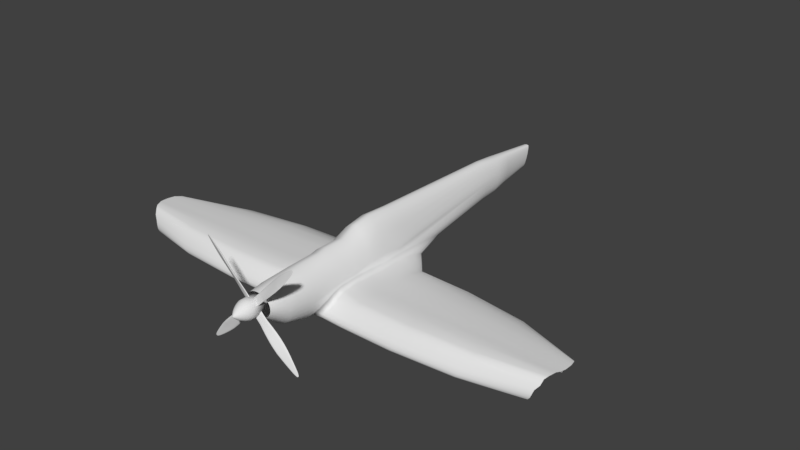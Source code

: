 # Source: PlaneBody.blend  (saved by Blender 2.77.0; exported with 4.5.12 LTS)
import bpy
from mathutils import Matrix  # noqa: F401  (used for matrix-valued properties, if any)

bpy.ops.wm.read_factory_settings(use_empty=True)
scene = bpy.context.scene
scene.name = 'Scene'

# ---- collections
col_collection_1 = bpy.data.collections.new('Collection 1'); scene.collection.children.link(col_collection_1)
col_collection_2 = bpy.data.collections.new('Collection 2'); scene.collection.children.link(col_collection_2)

# ---- world
world_world = bpy.data.worlds.new('World'); scene.world = world_world
world_world.color = (0.05088, 0.05088, 0.05088)
world_world.use_sun_shadow = False
world_world.sun_shadow_jitter_overblur = 0.0
world_world.cycles.sampling_method = 'MANUAL'

# ---- meshes
me_cylinder = bpy.data.meshes.new('Cylinder')
me_cylinder.from_pydata([(0.0, 1.184, -0.4125), (0.0, -0.8481, -0.5226), (0.1131, 1.183, -0.4189), (0.1575, -0.8481, -0.5293), (0.1298, 1.182, -0.4379), (0.2847, -0.8481, -0.5489), (0.1452, 1.18, -0.4688), (0.402, -0.8481, -0.5809), (0.1587, 1.178, -0.5103), (0.5048, -0.8481, -0.6239), (0.1698, 1.175, -0.5608), (0.5891, -0.8481, -0.6763), (0.178, 1.171, -0.6185), (0.6518, -0.8481, -0.7361), (0.1831, 1.168, -0.6811), (0.6904, -0.8481, -0.8009), (0.1848, 1.164, -0.7462), (0.7034, -0.8481, -0.8684), (0.1831, 1.16, -0.8113), (0.6904, -0.8481, -0.9358), (0.178, 1.156, -0.8739), (0.6518, -0.8481, -1.001), (0.1698, 1.153, -0.9316), (0.5891, -0.8481, -1.06), (0.1587, 1.15, -0.9822), (0.5048, -0.8481, -1.113), (0.1452, 1.147, -1.024), (0.402, -0.8481, -1.156), (0.1298, 1.146, -1.055), (0.2847, -0.8481, -1.188), (0.1131, 1.145, -1.074), (0.1575, -0.8481, -1.207), (0.0, 1.144, -1.08), (0.0, -0.8481, -1.214), (0.0, 0.7341, -0.1312), (0.1428, 0.7341, -0.1437), (0.2352, 0.7341, -0.1809), (0.3204, 0.7341, -0.2412), (0.3951, 0.7341, -0.3224), (0.4563, 0.7341, -0.4213), (0.5019, 0.7341, -0.5342), (0.5299, 0.7341, -0.6567), (0.5394, 0.7341, -0.7841), (0.5299, 0.7341, -0.9114), (0.5019, 0.7341, -1.034), (0.4563, 0.7341, -1.147), (0.3951, 0.7341, -1.246), (0.3204, 0.7341, -1.327), (0.2352, 0.7341, -1.387), (0.1428, 0.7341, -1.424), (0.0, 0.7341, -1.437), (0.0, 0.0, 5.96e-08), (0.1778, 0.0, -0.03355), (0.3439, 5.96e-08, -0.1329), (0.4971, 0.0, -0.2942), (0.6313, -5.96e-08, -0.5114), (0.7415, 0.0, -0.7759), (0.8234, -2.98e-08, -0.9586), (0.8738, 2.98e-08, -1.05), (0.8908, -2.98e-08, -1.089), (0.8738, 0.0, -1.259), (0.8234, 0.1347, -1.316), (0.7415, 0.2343, -1.399), (0.6313, 0.3069, -1.482), (0.4971, 0.3483, -1.571), (0.3439, 0.317, -1.654), (0.1778, 0.2577, -1.762), (0.0, 0.2577, -1.778), (0.0, -0.3221, -0.2795), (0.1191, -0.3221, -0.2955), (0.3067, -0.3221, -0.3428), (0.4796, -0.3221, -0.4196), (0.6312, -0.3221, -0.523), (0.7555, -0.3221, -0.6491), (0.8479, -0.3221, -0.7928), (0.9048, -0.3221, -0.9488), (0.9241, -0.3221, -1.111), (0.9048, -0.3211, -1.195), (0.0, -0.757, -0.457), (0.1753, -0.757, -0.4684), (0.3629, -0.757, -0.502), (0.5358, -0.757, -0.5566), (0.6873, -0.757, -0.63), (0.8117, -0.757, -0.7196), (0.9041, -0.757, -0.8217), (0.961, -0.757, -0.9325), (0.9802, -0.757, -1.048), (0.961, -0.757, -1.163), (0.9041, -0.757, -1.274), (0.8117, -0.757, -1.376), (0.6873, -0.757, -1.465), (0.5358, -0.757, -1.539), (0.3629, -0.757, -1.593), (0.1753, -0.757, -1.627), (0.0, -0.757, -1.638), (0.1191, -0.6106, -0.3687), (0.3067, -0.6106, -0.4137), (0.4796, -0.6106, -0.4868), (0.6312, -0.6106, -0.5851), (0.7555, -0.6106, -0.7049), (0.8479, -0.6106, -0.8416), (0.9048, -0.6106, -0.99), (0.9241, -0.6106, -1.144), (0.9048, -0.6106, -1.298), (0.8479, -0.6106, -1.447), (0.7555, -0.6106, -1.584), (0.6312, -0.6106, -1.703), (0.4796, -0.6106, -1.802), (0.3067, -0.6106, -1.875), (0.1191, -0.6106, -1.92), (0.0, -0.6106, -1.935), (0.0, -0.6106, -0.3535), (0.1191, -0.4308, -0.2923), (0.3067, -0.4308, -0.3401), (0.4796, -0.4308, -0.4177), (0.6312, -0.4308, -0.5222), (0.7555, -0.4308, -0.6495), (0.8479, -0.4308, -0.7948), (0.9048, -0.4308, -0.9524), (0.9241, -0.4308, -1.116), (0.9048, -0.4299, -1.224), (0.0, -0.4308, -0.2762), (0.1275, -0.1375, 0.01836), (0.3231, -0.1375, -0.03886), (0.5034, -0.1375, -0.1318), (0.6615, -0.1375, -0.2568), (0.7912, -0.1375, -0.4092), (0.8875, -0.1375, -0.5831), (0.9469, -0.1375, -0.7717), (0.9669, -0.1375, -0.9679), (0.9469, -0.1365, -1.236), (0.0, -0.1375, 0.03768), (0.0, -0.2364, -0.0555), (0.1191, -0.2364, -0.07383), (0.3067, -0.2364, -0.1281), (0.4796, -0.2364, -0.2163), (0.6312, -0.2364, -0.335), (0.7555, -0.2364, -0.4795), (0.8479, -0.2364, -0.6445), (0.9048, -0.2364, -0.8235), (0.9241, -0.2364, -1.01), (0.9048, -0.2368, -1.217), (0.1427, 0.9655, -0.2855), (0.1972, 0.9649, -0.3133), (0.2474, 0.964, -0.3584), (0.2915, 0.9627, -0.4192), (0.3276, 0.9612, -0.4932), (0.3544, 0.9594, -0.5777), (0.371, 0.9575, -0.6693), (0.3766, 0.9555, -0.7646), (0.371, 0.9535, -0.8599), (0.3544, 0.9516, -0.9515), (0.3276, 0.9499, -1.036), (0.2915, 0.9483, -1.11), (0.2474, 0.947, -1.171), (0.1972, 0.9461, -1.216), (0.1427, 0.9455, -1.244), (0.0, 0.9453, -1.253), (0.0, 0.9657, -0.2761), (0.0, 0.8426, -0.1991), (0.1662, 0.8425, -0.2101), (0.2634, 0.8422, -0.2429), (0.353, 0.8418, -0.2961), (0.4315, 0.8412, -0.3677), (0.496, 0.8405, -0.455), (0.5439, 0.8396, -0.5546), (0.5733, 0.8387, -0.6626), (0.5833, 0.8378, -0.7749), (0.5733, 0.8369, -0.8873), (0.5439, 0.836, -0.9953), (0.496, 0.8352, -1.095), (0.4315, 0.8344, -1.182), (0.353, 0.8338, -1.254), (0.2634, 0.8334, -1.307), (0.1662, 0.8331, -1.34), (0.0, 0.833, -1.351), (0.0, -0.4742, -0.3342), (0.1191, -0.4742, -0.3496), (0.3067, -0.4742, -0.3953), (0.4796, -0.4742, -0.4695), (0.6312, -0.4742, -0.5694), (0.7555, -0.4742, -0.6911), (0.8479, -0.4742, -0.8299), (0.9048, -0.4742, -0.9806), (0.9241, -0.4742, -1.137), (0.9048, -0.4742, -1.294), (0.8479, -0.5162, -1.445), (0.7555, -0.5486, -1.583), (0.6312, -0.5676, -1.705), (0.4796, -0.5676, -1.805), (0.3067, -0.5564, -1.879), (0.1191, -0.529, -1.925), (0.0, -0.529, -1.94), (5.116, -0.07738, -1.42), (11.85, -0.2934, -1.259), (11.73, -0.253, -1.316), (11.58, -0.2248, -1.42), (11.47, -0.203, -1.526), (11.34, -0.1906, -1.636), (11.18, -0.2, -1.748), (11.02, -0.2177, -1.918), (10.84, -0.2177, -1.935), (11.74, -0.3914, -1.195), (11.63, -0.4249, -1.224), (11.87, -0.3385, -1.236), (11.82, -0.3703, -1.217), (11.52, -0.4416, -1.292), (11.45, -0.4551, -1.442), (11.27, -0.467, -1.577), (11.2, -0.4719, -1.699), (11.14, -0.4744, -1.798), (11.04, -0.4744, -1.873), (10.85, -0.4662, -1.918), (10.73, -0.4662, -1.934), (1.221, 0.05796, -1.42), (1.111, 0.1141, -1.526), (0.4796, -0.5313, -1.94), (0.5988, -0.5313, -1.925), (1.303, -0.01887, -1.316), (0.7863, -0.5525, -1.879), (1.384, -0.489, -1.294), (1.384, -0.4548, -1.224), (1.353, -0.1229, -1.259), (0.9592, -0.5611, -1.805), (1.426, -0.2283, -1.236), (1.111, -0.5611, -1.705), (1.384, -0.3708, -1.195), (1.384, -0.3057, -1.217), (0.6574, 0.07609, -1.918), (0.4796, 0.07609, -1.935), (1.235, -0.5464, -1.583), (0.8236, 0.1218, -1.748), (1.328, -0.5214, -1.445), (0.9767, 0.146, -1.636), (2.346, -0.06498, -1.42), (1.604, -0.5424, -1.94), (2.428, -0.1272, -1.316), (2.509, -0.5082, -1.294), (2.478, -0.2115, -1.259), (2.551, -0.2969, -1.236), (2.509, -0.4124, -1.195), (1.782, -0.05029, -1.918), (1.948, -0.01322, -1.748), (2.101, 0.006363, -1.636), (2.235, -0.01952, -1.526), (1.723, -0.5424, -1.925), (1.911, -0.5596, -1.879), (2.509, -0.4804, -1.224), (2.084, -0.5666, -1.805), (2.235, -0.5666, -1.705), (2.509, -0.3597, -1.217), (1.604, -0.05029, -1.935), (2.36, -0.5547, -1.583), (2.452, -0.5344, -1.445), (4.374, -0.5461, -1.94), (5.198, -0.1385, -1.316), (5.279, -0.5125, -1.294), (5.248, -0.2212, -1.259), (5.321, -0.3051, -1.236), (5.279, -0.4185, -1.195), (4.552, -0.06295, -1.918), (4.718, -0.02656, -1.748), (4.872, -0.007329, -1.636), (5.006, -0.03274, -1.526), (4.494, -0.5461, -1.925), (4.681, -0.563, -1.879), (5.279, -0.4853, -1.224), (4.854, -0.5698, -1.805), (5.006, -0.5698, -1.705), (5.279, -0.3667, -1.217), (4.374, -0.06295, -1.935), (5.13, -0.5582, -1.583), (5.222, -0.5382, -1.445), (8.348, -0.1208, -1.42), (7.606, -0.5258, -1.94), (8.43, -0.1736, -1.316), (8.511, -0.4967, -1.294), (8.48, -0.2451, -1.259), (8.553, -0.3175, -1.236), (8.511, -0.4155, -1.195), (7.784, -0.1083, -1.918), (7.95, -0.07686, -1.748), (8.104, -0.06025, -1.636), (8.238, -0.08221, -1.526), (7.726, -0.5258, -1.925), (7.913, -0.5403, -1.879), (8.511, -0.4732, -1.224), (8.086, -0.5463, -1.805), (8.238, -0.5463, -1.705), (8.511, -0.3707, -1.217), (7.606, -0.1083, -1.935), (8.362, -0.5362, -1.583), (8.454, -0.519, -1.445)], [], [(78, 1, 3, 79), (79, 3, 5, 80), (80, 5, 7, 81), (81, 7, 9, 82), (82, 9, 11, 83), (83, 11, 13, 84), (84, 13, 15, 85), (85, 15, 17, 86), (86, 17, 19, 87), (87, 19, 21, 88), (88, 21, 23, 89), (89, 23, 25, 90), (90, 25, 27, 91), (91, 27, 29, 92), (92, 29, 31, 93), (93, 31, 33, 94), (174, 49, 50, 175), (173, 48, 49, 174), (172, 47, 48, 173), (171, 46, 47, 172), (170, 45, 46, 171), (169, 44, 45, 170), (168, 43, 44, 169), (167, 42, 43, 168), (166, 41, 42, 167), (165, 40, 41, 166), (164, 39, 40, 165), (163, 38, 39, 164), (162, 37, 38, 163), (161, 36, 37, 162), (160, 35, 36, 161), (159, 34, 35, 160), (49, 66, 67, 50), (48, 65, 66, 49), (47, 64, 65, 48), (46, 63, 64, 47), (45, 62, 63, 46), (44, 61, 62, 45), (43, 60, 61, 44), (42, 59, 60, 43), (41, 58, 59, 42), (40, 57, 58, 41), (39, 56, 57, 40), (38, 55, 56, 39), (37, 54, 55, 38), (36, 53, 54, 37), (35, 52, 53, 36), (34, 51, 52, 35), (140, 76, 77, 141), (139, 75, 76, 140), (138, 74, 75, 139), (137, 73, 74, 138), (136, 72, 73, 137), (135, 71, 72, 136), (134, 70, 71, 135), (133, 69, 70, 134), (132, 68, 69, 133), (109, 93, 94, 110), (108, 92, 93, 109), (107, 91, 92, 108), (106, 90, 91, 107), (105, 89, 90, 106), (104, 88, 89, 105), (103, 87, 88, 104), (102, 86, 87, 103), (101, 85, 86, 102), (100, 84, 85, 101), (99, 83, 84, 100), (98, 82, 83, 99), (97, 81, 82, 98), (96, 80, 81, 97), (95, 79, 80, 96), (111, 78, 79, 95), (176, 111, 95, 177), (177, 95, 96, 178), (178, 96, 97, 179), (179, 97, 98, 180), (180, 98, 99, 181), (181, 99, 100, 182), (182, 100, 101, 183), (183, 101, 102, 184), (184, 102, 103, 185), (185, 103, 104, 186), (186, 104, 105, 187), (187, 105, 106, 188), (188, 106, 107, 189), (189, 107, 108, 190), (190, 108, 109, 191), (191, 109, 110, 192), (76, 119, 120, 77), (75, 118, 119, 76), (74, 117, 118, 75), (73, 116, 117, 74), (72, 115, 116, 73), (71, 114, 115, 72), (70, 113, 114, 71), (69, 112, 113, 70), (68, 121, 112, 69), (51, 131, 122, 52), (52, 122, 123, 53), (53, 123, 124, 54), (54, 124, 125, 55), (55, 125, 126, 56), (56, 126, 127, 57), (57, 127, 128, 58), (58, 128, 129, 59), (59, 129, 130, 60), (131, 132, 133, 122), (122, 133, 134, 123), (123, 134, 135, 124), (124, 135, 136, 125), (125, 136, 137, 126), (126, 137, 138, 127), (127, 138, 139, 128), (128, 139, 140, 129), (129, 140, 141, 130), (0, 158, 142, 2), (2, 142, 143, 4), (4, 143, 144, 6), (6, 144, 145, 8), (8, 145, 146, 10), (10, 146, 147, 12), (12, 147, 148, 14), (14, 148, 149, 16), (16, 149, 150, 18), (18, 150, 151, 20), (20, 151, 152, 22), (22, 152, 153, 24), (24, 153, 154, 26), (26, 154, 155, 28), (28, 155, 156, 30), (30, 156, 157, 32), (158, 159, 160, 142), (142, 160, 161, 143), (143, 161, 162, 144), (144, 162, 163, 145), (145, 163, 164, 146), (146, 164, 165, 147), (147, 165, 166, 148), (148, 166, 167, 149), (149, 167, 168, 150), (150, 168, 169, 151), (151, 169, 170, 152), (152, 170, 171, 153), (153, 171, 172, 154), (154, 172, 173, 155), (155, 173, 174, 156), (156, 174, 175, 157), (119, 184, 185, 120), (118, 183, 184, 119), (117, 182, 183, 118), (116, 181, 182, 117), (115, 180, 181, 116), (114, 179, 180, 115), (113, 178, 179, 114), (112, 177, 178, 113), (121, 176, 177, 112), (283, 273, 196, 197), (284, 274, 213, 212), (273, 275, 195, 196), (285, 284, 212, 211), (286, 276, 206, 203), (275, 277, 194, 195), (287, 285, 211, 210), (277, 278, 204, 194), (288, 287, 210, 209), (289, 279, 202, 205), (290, 280, 200, 201), (291, 288, 209, 208), (280, 281, 199, 200), (292, 291, 208, 207), (281, 282, 198, 199), (278, 289, 205, 204), (276, 292, 207, 206), (279, 286, 203, 202), (282, 283, 197, 198), (64, 63, 215, 233), (77, 120, 221, 226), (185, 186, 232, 220), (130, 141, 227, 224), (65, 64, 233, 231), (186, 187, 230, 232), (66, 65, 231, 228), (187, 188, 225, 230), (67, 66, 228, 229), (141, 77, 226, 227), (188, 189, 223, 225), (60, 130, 224, 222), (189, 190, 219, 223), (61, 60, 222, 218), (120, 185, 220, 221), (190, 191, 217, 219), (62, 61, 218, 214), (191, 192, 216, 217), (63, 62, 214, 215), (233, 215, 244, 243), (226, 221, 247, 240), (220, 232, 253, 237), (224, 227, 250, 239), (231, 233, 243, 242), (232, 230, 252, 253), (228, 231, 242, 241), (230, 225, 249, 252), (229, 228, 241, 251), (227, 226, 240, 250), (225, 223, 248, 249), (222, 224, 239, 238), (223, 219, 246, 248), (218, 222, 238, 236), (221, 220, 237, 247), (219, 217, 245, 246), (214, 218, 236, 234), (217, 216, 235, 245), (215, 214, 234, 244), (243, 244, 263, 262), (240, 247, 266, 259), (237, 253, 272, 256), (239, 250, 269, 258), (242, 243, 262, 261), (253, 252, 271, 272), (241, 242, 261, 260), (252, 249, 268, 271), (251, 241, 260, 270), (250, 240, 259, 269), (249, 248, 267, 268), (238, 239, 258, 257), (248, 246, 265, 267), (236, 238, 257, 255), (247, 237, 256, 266), (246, 245, 264, 265), (234, 236, 255, 193), (245, 235, 254, 264), (244, 234, 193, 263), (262, 263, 283, 282), (259, 266, 286, 279), (256, 272, 292, 276), (258, 269, 289, 278), (261, 262, 282, 281), (272, 271, 291, 292), (260, 261, 281, 280), (271, 268, 288, 291), (270, 260, 280, 290), (269, 259, 279, 289), (268, 267, 287, 288), (257, 258, 278, 277), (267, 265, 285, 287), (255, 257, 277, 275), (266, 256, 276, 286), (265, 264, 284, 285), (193, 255, 275, 273), (264, 254, 274, 284), (263, 193, 273, 283)])
me_cylinder.polygons.foreach_set('use_smooth', [True] * 252)
me_cylinder.use_remesh_preserve_volume = False
me_cylinder.use_remesh_preserve_attributes = False
me_cylinder.use_mirror_vertex_groups = False
me_cylinder.update()
me_cylinder_001 = bpy.data.meshes.new('Cylinder.001')
me_cylinder_001.from_pydata([(0.0, 1.0, -1.0), (0.0, 1.0, 0.4266), (0.1951, 0.9808, -1.0), (0.1951, 0.9808, 0.4266), (0.3827, 0.9239, -1.0), (0.3827, 0.9239, 0.4266), (0.5556, 0.8315, -1.0), (0.5556, 0.8315, 0.4266), (0.7071, 0.7071, -1.0), (0.7071, 0.7071, 0.4266), (0.8315, 0.5556, -1.0), (0.8315, 0.5556, 0.4266), (0.9239, 0.3827, -1.0), (0.9239, 0.3827, 0.4266), (0.9808, 0.1951, -1.0), (0.9808, 0.1951, 0.4266), (1.0, 7.55e-08, -1.0), (1.0, 1.188e-07, 0.4266), (0.9808, -0.1951, -1.0), (0.9808, -0.1951, 0.4266), (0.9239, -0.3827, -1.0), (0.9239, -0.3827, 0.4266), (0.8315, -0.5556, -1.0), (0.8315, -0.5556, 0.4266), (0.7071, -0.7071, -1.0), (0.7071, -0.7071, 0.4266), (0.5556, -0.8315, -1.0), (0.5556, -0.8315, 0.4266), (0.3827, -0.9239, -1.0), (0.3827, -0.9239, 0.4266), (0.1951, -0.9808, -1.0), (0.1951, -0.9808, 0.4266), (-3.258e-07, -1.0, -1.0), (-3.258e-07, -1.0, 0.4266), (-0.1951, -0.9808, -1.0), (-0.1951, -0.9808, 0.4266), (-0.3827, -0.9239, -1.0), (-0.3827, -0.9239, 0.4266), (-0.5556, -0.8315, -1.0), (-0.5556, -0.8315, 0.4266), (-0.7071, -0.7071, -1.0), (-0.7071, -0.7071, 0.4266), (-0.8315, -0.5556, -1.0), (-0.8315, -0.5556, 0.4266), (-0.9239, -0.3827, -1.0), (-0.9239, -0.3827, 0.4266), (-0.9808, -0.1951, -1.0), (-0.9808, -0.1951, 0.4266), (-1.0, 9.656e-07, -1.0), (-1.0, 1.009e-06, 0.4266), (-0.9808, 0.1951, -1.0), (-0.9808, 0.1951, 0.4266), (-0.9239, 0.3827, -1.0), (-0.9239, 0.3827, 0.4266), (-0.8315, 0.5556, -1.0), (-0.8315, 0.5556, 0.4266), (-0.7071, 0.7071, -1.0), (-0.7071, 0.7071, 0.4266), (-0.5556, 0.8315, -1.0), (-0.5556, 0.8315, 0.4266), (-0.3827, 0.9239, -1.0), (-0.3827, 0.9239, 0.4266), (-0.1951, 0.9808, -1.0), (-0.1951, 0.9808, 0.4266), (0.1662, 0.8355, 0.8269), (1.759e-08, 0.8518, 0.8269), (0.326, 0.787, 0.8269), (0.4733, 0.7083, 0.8269), (0.6023, 0.6023, 0.8269), (0.7083, 0.4733, 0.8269), (0.787, 0.326, 0.8269), (0.8355, 0.1662, 0.8269), (0.8518, 1.155e-07, 0.8269), (0.8355, -0.1662, 0.8269), (0.787, -0.326, 0.8269), (0.7083, -0.4733, 0.8269), (0.6023, -0.6023, 0.8269), (0.4733, -0.7083, 0.8269), (0.326, -0.787, 0.8269), (0.1662, -0.8355, 0.8269), (-2.6e-07, -0.8518, 0.8269), (-0.1662, -0.8355, 0.8269), (-0.326, -0.787, 0.8269), (-0.4733, -0.7083, 0.8269), (-0.6023, -0.6023, 0.8269), (-0.7083, -0.4733, 0.8269), (-0.787, -0.326, 0.8269), (-0.8355, -0.1662, 0.8269), (-0.8518, 8.737e-07, 0.8269), (-0.8355, 0.1662, 0.8269), (-0.787, 0.326, 0.8269), (-0.7083, 0.4733, 0.8269), (-0.6023, 0.6023, 0.8269), (-0.4733, 0.7083, 0.8269), (-0.326, 0.787, 0.8269), (-0.1662, 0.8355, 0.8269), (0.1337, 0.6723, 1.119), (4.163e-08, 0.6854, 1.119), (0.2623, 0.6333, 1.119), (0.3808, 0.5699, 1.119), (0.4847, 0.4847, 1.119), (0.5699, 0.3808, 1.119), (0.6333, 0.2623, 1.119), (0.6723, 0.1337, 1.119), (0.6854, 1.352e-07, 1.119), (0.6723, -0.1337, 1.119), (0.6333, -0.2623, 1.119), (0.5699, -0.3808, 1.119), (0.4847, -0.4847, 1.119), (0.3808, -0.5699, 1.119), (0.2623, -0.6333, 1.119), (0.1337, -0.6723, 1.119), (-1.817e-07, -0.6854, 1.119), (-0.1337, -0.6723, 1.119), (-0.2623, -0.6333, 1.119), (-0.3808, -0.5699, 1.119), (-0.4847, -0.4847, 1.119), (-0.5699, -0.3808, 1.119), (-0.6333, -0.2623, 1.119), (-0.6723, -0.1337, 1.119), (-0.6854, 7.453e-07, 1.119), (-0.6723, 0.1337, 1.119), (-0.6333, 0.2623, 1.119), (-0.5699, 0.3808, 1.119), (-0.4847, 0.4847, 1.119), (-0.3808, 0.5699, 1.119), (-0.2623, 0.6333, 1.119), (-0.1337, 0.6723, 1.119), (0.09831, 0.4942, 1.389), (6.452e-08, 0.5039, 1.389), (0.1928, 0.4655, 1.389), (0.28, 0.419, 1.389), (0.3563, 0.3563, 1.389), (0.419, 0.28, 1.389), (0.4655, 0.1928, 1.389), (0.4942, 0.09831, 1.389), (0.5039, 1.604e-07, 1.389), (0.4942, -0.09831, 1.389), (0.4655, -0.1928, 1.389), (0.419, -0.28, 1.389), (0.3563, -0.3563, 1.389), (0.28, -0.419, 1.389), (0.1928, -0.4655, 1.389), (0.09831, -0.4942, 1.389), (-9.967e-08, -0.5039, 1.389), (-0.09831, -0.4942, 1.389), (-0.1928, -0.4655, 1.389), (-0.28, -0.419, 1.389), (-0.3563, -0.3563, 1.389), (-0.419, -0.28, 1.389), (-0.4655, -0.1928, 1.389), (-0.4942, -0.09831, 1.389), (-0.5039, 6.089e-07, 1.389), (-0.4942, 0.09831, 1.389), (-0.4655, 0.1928, 1.389), (-0.419, 0.28, 1.389), (-0.3563, 0.3563, 1.389), (-0.28, 0.419, 1.389), (-0.1928, 0.4655, 1.389), (-0.0983, 0.4942, 1.389), (0.0447, 0.2247, 1.692), (9.637e-08, 0.2291, 1.692), (0.08769, 0.2117, 1.692), (0.1273, 0.1905, 1.692), (0.162, 0.162, 1.692), (0.1905, 0.1273, 1.692), (0.2117, 0.08769, 1.692), (0.2247, 0.0447, 1.692), (0.2291, 2.012e-07, 1.692), (0.2247, -0.0447, 1.692), (0.2117, -0.08769, 1.692), (0.1905, -0.1273, 1.692), (0.162, -0.162, 1.692), (0.1273, -0.1905, 1.692), (0.08769, -0.2117, 1.692), (0.0447, -0.2247, 1.692), (2.171e-08, -0.2291, 1.692), (-0.0447, -0.2247, 1.692), (-0.08769, -0.2117, 1.692), (-0.1273, -0.1905, 1.692), (-0.162, -0.162, 1.692), (-0.1905, -0.1273, 1.692), (-0.2117, -0.08769, 1.692), (-0.2247, -0.0447, 1.692), (-0.2291, 4.051e-07, 1.692), (-0.2247, 0.0447, 1.692), (-0.2117, 0.08769, 1.692), (-0.1905, 0.1273, 1.692), (-0.162, 0.162, 1.692), (-0.1273, 0.1905, 1.692), (-0.08769, 0.2117, 1.692), (-0.0447, 0.2247, 1.692), (0.01034, 0.052, 1.844), (1.101e-07, 0.05302, 1.844), (0.02029, 0.04899, 1.844), (0.02946, 0.04409, 1.844), (0.03749, 0.03749, 1.844), (0.04409, 0.02946, 1.844), (0.04899, 0.02029, 1.844), (0.052, 0.01034, 1.844), (0.05302, 2.243e-07, 1.844), (0.052, -0.01034, 1.844), (0.04899, -0.02029, 1.844), (0.04409, -0.02946, 1.844), (0.03749, -0.03749, 1.844), (0.02946, -0.04409, 1.844), (0.02029, -0.04898, 1.844), (0.01034, -0.052, 1.844), (9.28e-08, -0.05302, 1.844), (-0.01034, -0.052, 1.844), (-0.02029, -0.04898, 1.844), (-0.02946, -0.04409, 1.844), (-0.03749, -0.03749, 1.844), (-0.04409, -0.02946, 1.844), (-0.04898, -0.02029, 1.844), (-0.052, -0.01034, 1.844), (-0.05302, 2.715e-07, 1.844), (-0.052, 0.01034, 1.844), (-0.04898, 0.02029, 1.844), (-0.04409, 0.02946, 1.844), (-0.03749, 0.03749, 1.844), (-0.02946, 0.04409, 1.844), (-0.02029, 0.04899, 1.844), (-0.01034, 0.052, 1.844)], [], [(0, 1, 3, 2), (2, 3, 5, 4), (4, 5, 7, 6), (6, 7, 9, 8), (8, 9, 11, 10), (10, 11, 13, 12), (12, 13, 15, 14), (14, 15, 17, 16), (16, 17, 19, 18), (18, 19, 21, 20), (20, 21, 23, 22), (22, 23, 25, 24), (24, 25, 27, 26), (26, 27, 29, 28), (28, 29, 31, 30), (30, 31, 33, 32), (32, 33, 35, 34), (34, 35, 37, 36), (36, 37, 39, 38), (38, 39, 41, 40), (40, 41, 43, 42), (42, 43, 45, 44), (44, 45, 47, 46), (46, 47, 49, 48), (48, 49, 51, 50), (50, 51, 53, 52), (52, 53, 55, 54), (54, 55, 57, 56), (56, 57, 59, 58), (58, 59, 61, 60), (17, 15, 71, 72), (60, 61, 63, 62), (62, 63, 1, 0), (0, 2, 4, 6, 8, 10, 12, 14, 16, 18, 20, 22, 24, 26, 28, 30, 32, 34, 36, 38, 40, 42, 44, 46, 48, 50, 52, 54, 56, 58, 60, 62), (72, 71, 103, 104), (35, 33, 80, 81), (53, 51, 89, 90), (9, 7, 67, 68), (27, 25, 76, 77), (45, 43, 85, 86), (63, 61, 94, 95), (19, 17, 72, 73), (37, 35, 81, 82), (55, 53, 90, 91), (11, 9, 68, 69), (29, 27, 77, 78), (47, 45, 86, 87), (3, 1, 65, 64), (1, 63, 95, 65), (21, 19, 73, 74), (39, 37, 82, 83), (57, 55, 91, 92), (13, 11, 69, 70), (31, 29, 78, 79), (49, 47, 87, 88), (5, 3, 64, 66), (23, 21, 74, 75), (41, 39, 83, 84), (59, 57, 92, 93), (15, 13, 70, 71), (33, 31, 79, 80), (51, 49, 88, 89), (7, 5, 66, 67), (25, 23, 75, 76), (43, 41, 84, 85), (61, 59, 93, 94), (107, 106, 138, 139), (86, 85, 117, 118), (73, 72, 104, 105), (87, 86, 118, 119), (74, 73, 105, 106), (88, 87, 119, 120), (75, 74, 106, 107), (89, 88, 120, 121), (76, 75, 107, 108), (90, 89, 121, 122), (77, 76, 108, 109), (91, 90, 122, 123), (78, 77, 109, 110), (64, 65, 97, 96), (92, 91, 123, 124), (79, 78, 110, 111), (66, 64, 96, 98), (93, 92, 124, 125), (80, 79, 111, 112), (67, 66, 98, 99), (94, 93, 125, 126), (81, 80, 112, 113), (68, 67, 99, 100), (95, 94, 126, 127), (82, 81, 113, 114), (69, 68, 100, 101), (65, 95, 127, 97), (83, 82, 114, 115), (70, 69, 101, 102), (84, 83, 115, 116), (71, 70, 102, 103), (85, 84, 116, 117), (142, 141, 173, 174), (121, 120, 152, 153), (108, 107, 139, 140), (122, 121, 153, 154), (109, 108, 140, 141), (123, 122, 154, 155), (110, 109, 141, 142), (96, 97, 129, 128), (124, 123, 155, 156), (111, 110, 142, 143), (98, 96, 128, 130), (125, 124, 156, 157), (112, 111, 143, 144), (99, 98, 130, 131), (126, 125, 157, 158), (113, 112, 144, 145), (100, 99, 131, 132), (127, 126, 158, 159), (114, 113, 145, 146), (101, 100, 132, 133), (97, 127, 159, 129), (115, 114, 146, 147), (102, 101, 133, 134), (116, 115, 147, 148), (103, 102, 134, 135), (117, 116, 148, 149), (104, 103, 135, 136), (118, 117, 149, 150), (105, 104, 136, 137), (119, 118, 150, 151), (106, 105, 137, 138), (120, 119, 151, 152), (177, 176, 208, 209), (128, 129, 161, 160), (156, 155, 187, 188), (143, 142, 174, 175), (130, 128, 160, 162), (157, 156, 188, 189), (144, 143, 175, 176), (131, 130, 162, 163), (158, 157, 189, 190), (145, 144, 176, 177), (132, 131, 163, 164), (159, 158, 190, 191), (146, 145, 177, 178), (133, 132, 164, 165), (129, 159, 191, 161), (147, 146, 178, 179), (134, 133, 165, 166), (148, 147, 179, 180), (135, 134, 166, 167), (149, 148, 180, 181), (136, 135, 167, 168), (150, 149, 181, 182), (137, 136, 168, 169), (151, 150, 182, 183), (138, 137, 169, 170), (152, 151, 183, 184), (139, 138, 170, 171), (153, 152, 184, 185), (140, 139, 171, 172), (154, 153, 185, 186), (141, 140, 172, 173), (155, 154, 186, 187), (192, 193, 223, 222, 221, 220, 219, 218, 217, 216, 215, 214, 213, 212, 211, 210, 209, 208, 207, 206, 205, 204, 203, 202, 201, 200, 199, 198, 197, 196, 195, 194), (164, 163, 195, 196), (191, 190, 222, 223), (178, 177, 209, 210), (165, 164, 196, 197), (161, 191, 223, 193), (179, 178, 210, 211), (166, 165, 197, 198), (180, 179, 211, 212), (167, 166, 198, 199), (181, 180, 212, 213), (168, 167, 199, 200), (182, 181, 213, 214), (169, 168, 200, 201), (183, 182, 214, 215), (170, 169, 201, 202), (184, 183, 215, 216), (171, 170, 202, 203), (185, 184, 216, 217), (172, 171, 203, 204), (186, 185, 217, 218), (173, 172, 204, 205), (187, 186, 218, 219), (174, 173, 205, 206), (160, 161, 193, 192), (188, 187, 219, 220), (175, 174, 206, 207), (162, 160, 192, 194), (189, 188, 220, 221), (176, 175, 207, 208), (163, 162, 194, 195), (190, 189, 221, 222)])
me_cylinder_001.polygons.foreach_set('use_smooth', [True] * 194)
me_cylinder_001.use_remesh_preserve_volume = False
me_cylinder_001.use_remesh_preserve_attributes = False
me_cylinder_001.use_mirror_vertex_groups = False
me_cylinder_001.update()
me_cube_004 = bpy.data.meshes.new('Cube.004')
me_cube_004.from_pydata([(-1.0, -2.734, -0.918), (-1.0, 0.8118, 1.004), (-1.0, -0.8118, -1.004), (-1.0, 2.734, 0.918), (1.0, -3.019, -0.8961), (1.0, 1.126, 0.9967), (1.0, -1.126, -0.9967), (1.0, 3.019, 0.8961), (-1.0, -0.9611, 0.04306), (-1.0, 0.9611, -0.04306), (1.0, 0.9463, -0.05037), (1.0, -0.9463, 0.05037), (-1.0, 1.99, 1.079), (-1.0, -1.99, -1.079), (1.0, 2.327, 1.062), (1.0, -2.327, -1.062), (2.915, 1.054, -0.07493), (1.0, 0.9463, -0.05037), (1.0, -1.126, -0.9967), (1.0, 2.327, 1.062), (1.0, 1.126, 0.9967), (1.0, -0.9463, 0.05037), (1.0, -3.019, -0.8961), (1.0, -2.327, -1.062), (1.0, 3.019, 0.8961), (5.529, 1.109, -0.09761), (2.915, -2.03, -1.129), (2.915, 3.462, 1.183), (2.915, 2.03, 1.129), (2.915, -1.054, 0.07493), (2.915, -4.139, -0.9794), (2.915, -3.462, -1.183), (2.915, 4.139, 0.9794), (7.904, 1.136, -0.08974), (5.529, -2.91, -1.207), (5.529, 4.507, 1.245), (5.529, 2.91, 1.207), (5.529, -1.109, 0.09761), (5.529, -5.125, -1.012), (5.529, -4.507, -1.245), (5.529, 5.125, 1.012), (7.904, -2.558, -1.226), (7.904, 4.143, 1.276), (7.904, 2.558, 1.226), (7.904, -1.136, 0.08973), (7.904, -4.826, -1.047), (7.904, -4.143, -1.276), (7.904, 4.826, 1.047), (10.41, 2.756, 1.099), (10.41, -2.756, -1.099), (12.82, 1.725, 0.7344), (12.82, -1.725, -0.7344), (14.25, 1.102, 0.4688), (14.25, -1.102, -0.4689), (14.93, 0.4801, 0.2043), (14.93, -0.4801, -0.2044), (14.93, -1.452e-06, -3.543e-06), (-1.0, 1.99, 1.079), (1.0, 2.327, 1.062), (1.0, 2.327, 1.062), (-1.0, -1.99, -1.079), (1.0, -2.327, -1.062), (1.0, -2.327, -1.062), (2.915, -3.462, -1.183), (5.529, 4.507, 1.245), (2.915, 3.462, 1.183), (5.529, -4.507, -1.245), (7.904, 4.143, 1.276), (7.904, -4.143, -1.276), (10.41, -2.756, -1.099), (12.82, -1.725, -0.7344), (10.41, 2.756, 1.099), (14.25, -1.102, -0.4689), (12.82, 1.725, 0.7344), (14.25, 1.102, 0.4688), (14.93, 0.4801, 0.2043), (14.93, -1.452e-06, -3.543e-06), (14.93, -0.4801, -0.2044), (7.904, 1.136, -0.08974), (10.41, 0.9792, -0.05965), (7.904, -2.558, -1.226), (7.904, 4.143, 1.276), (7.904, 2.558, 1.226), (7.904, -1.136, 0.08973), (7.904, -4.826, -1.047), (7.904, -4.143, -1.276), (7.904, 4.826, 1.047), (12.82, 0.6543, -0.03734), (10.41, -1.477, -1.039), (10.41, 2.756, 1.099), (10.41, 1.477, 1.039), (10.41, -0.9792, 0.05965), (10.41, -3.433, -0.9197), (10.41, -2.756, -1.099), (10.41, 3.433, 0.9197), (14.25, 0.4177, -0.02384), (12.82, -0.883, -0.6916), (12.82, 1.725, 0.7344), (12.82, 0.883, 0.6916), (12.82, -0.6543, 0.03733), (12.82, -2.192, -0.617), (12.82, -1.725, -0.7344), (12.82, 2.192, 0.617), (14.93, 0.1821, -0.01039), (14.25, -0.5637, -0.4416), (14.25, 1.102, 0.4688), (14.25, 0.5637, 0.4416), (14.25, -0.4177, 0.02383), (14.25, -1.399, -0.3939), (14.25, -1.102, -0.4689), (14.25, 1.399, 0.3939), (14.93, -0.2457, -0.1925), (14.93, 0.4801, 0.2043), (14.93, 0.2457, 0.1925), (14.93, -0.1821, 0.01039), (14.93, -0.6099, -0.1717), (14.93, -0.4801, -0.2044), (14.93, 0.6099, 0.1717), (14.93, -1.452e-06, -3.543e-06), (7.904, 4.143, 1.276), (7.904, -4.143, -1.276), (10.41, -2.756, -1.099), (12.82, -1.725, -0.7344), (10.41, 2.756, 1.099), (14.25, -1.102, -0.4689), (12.82, 1.725, 0.7344), (14.25, 1.102, 0.4688), (14.93, 0.4801, 0.2043), (14.93, -1.452e-06, -3.543e-06), (14.93, -0.4801, -0.2044), (-2.734, -0.9611, 0.04306), (-2.734, 0.8118, 1.004), (-2.734, 1.99, 1.079), (-2.734, 2.734, 0.918), (-2.734, 0.9611, -0.04306), (-2.734, -0.8118, -1.004), (-2.734, -1.99, -1.079), (-2.734, -2.734, -0.918), (-2.734, -4.062e-07, 1.248e-06), (-2.734, 1.99, 1.079), (-2.734, -1.99, -1.079), (-2.734, -4.062e-07, 1.248e-06)], [], [(9, 10, 6, 2), (4, 15, 23, 22), (11, 8, 0, 4), (13, 2, 6, 61), (14, 7, 3, 57), (5, 1, 8, 11), (10, 7, 24, 17), (3, 7, 10, 9), (9, 2, 135, 134), (6, 10, 17, 18), (5, 59, 12, 1), (0, 60, 15, 4), (59, 5, 20, 58), (0, 8, 130, 137), (18, 17, 16, 26), (21, 22, 30, 29), (17, 24, 32, 16), (22, 23, 63, 30), (11, 4, 22, 21), (5, 11, 21, 20), (7, 14, 19, 24), (61, 6, 18, 62), (16, 32, 40, 25), (30, 63, 66, 38), (65, 28, 36, 64), (31, 26, 34, 39), (24, 19, 27, 32), (20, 21, 29, 28), (62, 18, 26, 31), (58, 20, 28, 65), (64, 36, 43, 67), (39, 34, 41, 68), (36, 37, 44, 43), (40, 35, 42, 47), (29, 30, 38, 37), (26, 16, 25, 34), (32, 27, 35, 40), (28, 29, 37, 36), (38, 66, 46, 45), (25, 40, 47, 33), (37, 38, 45, 44), (34, 25, 33, 41), (48, 50, 97, 89), (54, 74, 126, 112), (43, 44, 83, 82), (50, 52, 105, 97), (69, 68, 120, 121), (33, 47, 86, 78), (52, 75, 127, 105), (72, 55, 116, 124), (68, 41, 80, 120), (42, 48, 89, 81), (73, 71, 123, 125), (44, 45, 84, 83), (53, 51, 101, 109), (67, 43, 82, 119), (49, 70, 122, 93), (51, 69, 121, 101), (41, 33, 78, 80), (46, 49, 93, 85), (71, 67, 119, 123), (70, 72, 124, 122), (77, 53, 109, 129), (45, 46, 85, 84), (55, 56, 118, 116), (76, 77, 129, 128), (47, 42, 81, 86), (56, 54, 112, 118), (74, 73, 125, 126), (75, 76, 128, 127), (86, 81, 89, 94), (80, 78, 79, 88), (83, 84, 92, 91), (78, 86, 94, 79), (88, 79, 87, 96), (91, 92, 100, 99), (79, 94, 102, 87), (92, 93, 122, 100), (82, 83, 91, 90), (120, 80, 88, 121), (119, 82, 90, 123), (84, 85, 93, 92), (100, 122, 124, 108), (125, 98, 106, 126), (101, 96, 104, 109), (98, 99, 107, 106), (94, 89, 97, 102), (90, 91, 99, 98), (121, 88, 96, 101), (123, 90, 98, 125), (109, 104, 111, 129), (106, 107, 114, 113), (110, 105, 127, 117), (104, 95, 103, 111), (87, 102, 110, 95), (99, 100, 108, 107), (96, 87, 95, 104), (102, 97, 105, 110), (118, 114, 115, 116), (112, 113, 114, 118), (117, 127, 128, 103), (103, 128, 129, 111), (126, 106, 113, 112), (108, 124, 116, 115), (95, 110, 117, 103), (107, 108, 115, 114), (141, 134, 135, 140), (132, 133, 134, 141), (131, 139, 138, 130), (130, 138, 136, 137), (3, 9, 134, 133), (1, 12, 139, 131), (60, 0, 137, 136), (8, 1, 131, 130), (2, 13, 140, 135), (57, 3, 133, 132)])
me_cube_004.use_remesh_preserve_volume = False
me_cube_004.use_remesh_preserve_attributes = False
me_cube_004.use_mirror_vertex_groups = False
me_cube_004.update()
me_cube_003 = bpy.data.meshes.new('Cube.003')
me_cube_003.from_pydata([(-1.0, -2.734, -0.918), (-1.0, 0.8118, 1.004), (-1.0, -0.8118, -1.004), (-1.0, 2.734, 0.918), (1.0, -3.019, -0.8961), (1.0, 1.126, 0.9967), (1.0, -1.126, -0.9967), (1.0, 3.019, 0.8961), (-1.0, -0.9611, 0.04306), (-1.0, 0.9611, -0.04306), (1.0, 0.9463, -0.05037), (1.0, -0.9463, 0.05037), (-1.0, 1.99, 1.079), (-1.0, -1.99, -1.079), (1.0, 2.327, 1.062), (1.0, -2.327, -1.062), (2.915, 1.054, -0.07493), (1.0, 0.9463, -0.05037), (1.0, -1.126, -0.9967), (1.0, 2.327, 1.062), (1.0, 1.126, 0.9967), (1.0, -0.9463, 0.05037), (1.0, -3.019, -0.8961), (1.0, -2.327, -1.062), (1.0, 3.019, 0.8961), (5.529, 1.109, -0.09761), (2.915, -2.03, -1.129), (2.915, 3.462, 1.183), (2.915, 2.03, 1.129), (2.915, -1.054, 0.07493), (2.915, -4.139, -0.9794), (2.915, -3.462, -1.183), (2.915, 4.139, 0.9794), (7.904, 1.136, -0.08974), (5.529, -2.91, -1.207), (5.529, 4.507, 1.245), (5.529, 2.91, 1.207), (5.529, -1.109, 0.09761), (5.529, -5.125, -1.012), (5.529, -4.507, -1.245), (5.529, 5.125, 1.012), (7.904, -2.558, -1.226), (7.904, 4.143, 1.276), (7.904, 2.558, 1.226), (7.904, -1.136, 0.08973), (7.904, -4.826, -1.047), (7.904, -4.143, -1.276), (7.904, 4.826, 1.047), (10.41, 2.756, 1.099), (10.41, -2.756, -1.099), (12.82, 1.725, 0.7344), (12.82, -1.725, -0.7344), (14.25, 1.102, 0.4688), (14.25, -1.102, -0.4689), (14.93, 0.4801, 0.2043), (14.93, -0.4801, -0.2044), (14.93, -1.452e-06, -3.543e-06), (-1.0, 1.99, 1.079), (1.0, 2.327, 1.062), (1.0, 2.327, 1.062), (-1.0, -1.99, -1.079), (1.0, -2.327, -1.062), (1.0, -2.327, -1.062), (2.915, -3.462, -1.183), (5.529, 4.507, 1.245), (2.915, 3.462, 1.183), (5.529, -4.507, -1.245), (7.904, 4.143, 1.276), (7.904, -4.143, -1.276), (10.41, -2.756, -1.099), (12.82, -1.725, -0.7344), (10.41, 2.756, 1.099), (14.25, -1.102, -0.4689), (12.82, 1.725, 0.7344), (14.25, 1.102, 0.4688), (14.93, 0.4801, 0.2043), (14.93, -1.452e-06, -3.543e-06), (14.93, -0.4801, -0.2044), (7.904, 1.136, -0.08974), (10.41, 0.9792, -0.05965), (7.904, -2.558, -1.226), (7.904, 4.143, 1.276), (7.904, 2.558, 1.226), (7.904, -1.136, 0.08973), (7.904, -4.826, -1.047), (7.904, -4.143, -1.276), (7.904, 4.826, 1.047), (12.82, 0.6543, -0.03734), (10.41, -1.477, -1.039), (10.41, 2.756, 1.099), (10.41, 1.477, 1.039), (10.41, -0.9792, 0.05965), (10.41, -3.433, -0.9197), (10.41, -2.756, -1.099), (10.41, 3.433, 0.9197), (14.25, 0.4177, -0.02384), (12.82, -0.883, -0.6916), (12.82, 1.725, 0.7344), (12.82, 0.883, 0.6916), (12.82, -0.6543, 0.03733), (12.82, -2.192, -0.617), (12.82, -1.725, -0.7344), (12.82, 2.192, 0.617), (14.93, 0.1821, -0.01039), (14.25, -0.5637, -0.4416), (14.25, 1.102, 0.4688), (14.25, 0.5637, 0.4416), (14.25, -0.4177, 0.02383), (14.25, -1.399, -0.3939), (14.25, -1.102, -0.4689), (14.25, 1.399, 0.3939), (14.93, -0.2457, -0.1925), (14.93, 0.4801, 0.2043), (14.93, 0.2457, 0.1925), (14.93, -0.1821, 0.01039), (14.93, -0.6099, -0.1717), (14.93, -0.4801, -0.2044), (14.93, 0.6099, 0.1717), (14.93, -1.452e-06, -3.543e-06), (7.904, 4.143, 1.276), (7.904, -4.143, -1.276), (10.41, -2.756, -1.099), (12.82, -1.725, -0.7344), (10.41, 2.756, 1.099), (14.25, -1.102, -0.4689), (12.82, 1.725, 0.7344), (14.25, 1.102, 0.4688), (14.93, 0.4801, 0.2043), (14.93, -1.452e-06, -3.543e-06), (14.93, -0.4801, -0.2044), (-2.734, -0.9611, 0.04306), (-2.734, 0.8118, 1.004), (-2.734, 1.99, 1.079), (-2.734, 2.734, 0.918), (-2.734, 0.9611, -0.04306), (-2.734, -0.8118, -1.004), (-2.734, -1.99, -1.079), (-2.734, -2.734, -0.918), (-2.734, -4.062e-07, 1.248e-06), (-2.734, 1.99, 1.079), (-2.734, -1.99, -1.079), (-2.734, -4.062e-07, 1.248e-06)], [], [(9, 10, 6, 2), (4, 15, 23, 22), (11, 8, 0, 4), (13, 2, 6, 61), (14, 7, 3, 57), (5, 1, 8, 11), (10, 7, 24, 17), (3, 7, 10, 9), (9, 2, 135, 134), (6, 10, 17, 18), (5, 59, 12, 1), (0, 60, 15, 4), (59, 5, 20, 58), (0, 8, 130, 137), (18, 17, 16, 26), (21, 22, 30, 29), (17, 24, 32, 16), (22, 23, 63, 30), (11, 4, 22, 21), (5, 11, 21, 20), (7, 14, 19, 24), (61, 6, 18, 62), (16, 32, 40, 25), (30, 63, 66, 38), (65, 28, 36, 64), (31, 26, 34, 39), (24, 19, 27, 32), (20, 21, 29, 28), (62, 18, 26, 31), (58, 20, 28, 65), (64, 36, 43, 67), (39, 34, 41, 68), (36, 37, 44, 43), (40, 35, 42, 47), (29, 30, 38, 37), (26, 16, 25, 34), (32, 27, 35, 40), (28, 29, 37, 36), (38, 66, 46, 45), (25, 40, 47, 33), (37, 38, 45, 44), (34, 25, 33, 41), (48, 50, 97, 89), (54, 74, 126, 112), (43, 44, 83, 82), (50, 52, 105, 97), (69, 68, 120, 121), (33, 47, 86, 78), (52, 75, 127, 105), (72, 55, 116, 124), (68, 41, 80, 120), (42, 48, 89, 81), (73, 71, 123, 125), (44, 45, 84, 83), (53, 51, 101, 109), (67, 43, 82, 119), (49, 70, 122, 93), (51, 69, 121, 101), (41, 33, 78, 80), (46, 49, 93, 85), (71, 67, 119, 123), (70, 72, 124, 122), (77, 53, 109, 129), (45, 46, 85, 84), (55, 56, 118, 116), (76, 77, 129, 128), (47, 42, 81, 86), (56, 54, 112, 118), (74, 73, 125, 126), (75, 76, 128, 127), (86, 81, 89, 94), (80, 78, 79, 88), (83, 84, 92, 91), (78, 86, 94, 79), (88, 79, 87, 96), (91, 92, 100, 99), (79, 94, 102, 87), (92, 93, 122, 100), (82, 83, 91, 90), (120, 80, 88, 121), (119, 82, 90, 123), (84, 85, 93, 92), (100, 122, 124, 108), (125, 98, 106, 126), (101, 96, 104, 109), (98, 99, 107, 106), (94, 89, 97, 102), (90, 91, 99, 98), (121, 88, 96, 101), (123, 90, 98, 125), (109, 104, 111, 129), (106, 107, 114, 113), (110, 105, 127, 117), (104, 95, 103, 111), (87, 102, 110, 95), (99, 100, 108, 107), (96, 87, 95, 104), (102, 97, 105, 110), (118, 114, 115, 116), (112, 113, 114, 118), (117, 127, 128, 103), (103, 128, 129, 111), (126, 106, 113, 112), (108, 124, 116, 115), (95, 110, 117, 103), (107, 108, 115, 114), (141, 134, 135, 140), (132, 133, 134, 141), (131, 139, 138, 130), (130, 138, 136, 137), (3, 9, 134, 133), (1, 12, 139, 131), (60, 0, 137, 136), (8, 1, 131, 130), (2, 13, 140, 135), (57, 3, 133, 132)])
me_cube_003.use_remesh_preserve_volume = False
me_cube_003.use_remesh_preserve_attributes = False
me_cube_003.use_mirror_vertex_groups = False
me_cube_003.update()
me_cube_005 = bpy.data.meshes.new('Cube.005')
me_cube_005.from_pydata([(-1.0, -2.734, -0.918), (-1.0, 0.8118, 1.004), (-1.0, -0.8118, -1.004), (-1.0, 2.734, 0.918), (1.0, -3.019, -0.8961), (1.0, 1.126, 0.9967), (1.0, -1.126, -0.9967), (1.0, 3.019, 0.8961), (-1.0, -0.9611, 0.04306), (-1.0, 0.9611, -0.04306), (1.0, 0.9463, -0.05037), (1.0, -0.9463, 0.05037), (-1.0, 1.99, 1.079), (-1.0, -1.99, -1.079), (1.0, 2.327, 1.062), (1.0, -2.327, -1.062), (2.915, 1.054, -0.07493), (1.0, 0.9463, -0.05037), (1.0, -1.126, -0.9967), (1.0, 2.327, 1.062), (1.0, 1.126, 0.9967), (1.0, -0.9463, 0.05037), (1.0, -3.019, -0.8961), (1.0, -2.327, -1.062), (1.0, 3.019, 0.8961), (5.529, 1.109, -0.09761), (2.915, -2.03, -1.129), (2.915, 3.462, 1.183), (2.915, 2.03, 1.129), (2.915, -1.054, 0.07493), (2.915, -4.139, -0.9794), (2.915, -3.462, -1.183), (2.915, 4.139, 0.9794), (7.904, 1.136, -0.08974), (5.529, -2.91, -1.207), (5.529, 4.507, 1.245), (5.529, 2.91, 1.207), (5.529, -1.109, 0.09761), (5.529, -5.125, -1.012), (5.529, -4.507, -1.245), (5.529, 5.125, 1.012), (7.904, -2.558, -1.226), (7.904, 4.143, 1.276), (7.904, 2.558, 1.226), (7.904, -1.136, 0.08973), (7.904, -4.826, -1.047), (7.904, -4.143, -1.276), (7.904, 4.826, 1.047), (10.41, 2.756, 1.099), (10.41, -2.756, -1.099), (12.82, 1.725, 0.7344), (12.82, -1.725, -0.7344), (14.25, 1.102, 0.4688), (14.25, -1.102, -0.4689), (14.93, 0.4801, 0.2043), (14.93, -0.4801, -0.2044), (14.93, -1.452e-06, -3.543e-06), (-1.0, 1.99, 1.079), (1.0, 2.327, 1.062), (1.0, 2.327, 1.062), (-1.0, -1.99, -1.079), (1.0, -2.327, -1.062), (1.0, -2.327, -1.062), (2.915, -3.462, -1.183), (5.529, 4.507, 1.245), (2.915, 3.462, 1.183), (5.529, -4.507, -1.245), (7.904, 4.143, 1.276), (7.904, -4.143, -1.276), (10.41, -2.756, -1.099), (12.82, -1.725, -0.7344), (10.41, 2.756, 1.099), (14.25, -1.102, -0.4689), (12.82, 1.725, 0.7344), (14.25, 1.102, 0.4688), (14.93, 0.4801, 0.2043), (14.93, -1.452e-06, -3.543e-06), (14.93, -0.4801, -0.2044), (7.904, 1.136, -0.08974), (10.41, 0.9792, -0.05965), (7.904, -2.558, -1.226), (7.904, 4.143, 1.276), (7.904, 2.558, 1.226), (7.904, -1.136, 0.08973), (7.904, -4.826, -1.047), (7.904, -4.143, -1.276), (7.904, 4.826, 1.047), (12.82, 0.6543, -0.03734), (10.41, -1.477, -1.039), (10.41, 2.756, 1.099), (10.41, 1.477, 1.039), (10.41, -0.9792, 0.05965), (10.41, -3.433, -0.9197), (10.41, -2.756, -1.099), (10.41, 3.433, 0.9197), (14.25, 0.4177, -0.02384), (12.82, -0.883, -0.6916), (12.82, 1.725, 0.7344), (12.82, 0.883, 0.6916), (12.82, -0.6543, 0.03733), (12.82, -2.192, -0.617), (12.82, -1.725, -0.7344), (12.82, 2.192, 0.617), (14.93, 0.1821, -0.01039), (14.25, -0.5637, -0.4416), (14.25, 1.102, 0.4688), (14.25, 0.5637, 0.4416), (14.25, -0.4177, 0.02383), (14.25, -1.399, -0.3939), (14.25, -1.102, -0.4689), (14.25, 1.399, 0.3939), (14.93, -0.2457, -0.1925), (14.93, 0.4801, 0.2043), (14.93, 0.2457, 0.1925), (14.93, -0.1821, 0.01039), (14.93, -0.6099, -0.1717), (14.93, -0.4801, -0.2044), (14.93, 0.6099, 0.1717), (14.93, -1.452e-06, -3.543e-06), (7.904, 4.143, 1.276), (7.904, -4.143, -1.276), (10.41, -2.756, -1.099), (12.82, -1.725, -0.7344), (10.41, 2.756, 1.099), (14.25, -1.102, -0.4689), (12.82, 1.725, 0.7344), (14.25, 1.102, 0.4688), (14.93, 0.4801, 0.2043), (14.93, -1.452e-06, -3.543e-06), (14.93, -0.4801, -0.2044), (-2.734, -0.9611, 0.04306), (-2.734, 0.8118, 1.004), (-2.734, 1.99, 1.079), (-2.734, 2.734, 0.918), (-2.734, 0.9611, -0.04306), (-2.734, -0.8118, -1.004), (-2.734, -1.99, -1.079), (-2.734, -2.734, -0.918), (-2.734, -4.062e-07, 1.248e-06), (-2.734, 1.99, 1.079), (-2.734, -1.99, -1.079), (-2.734, -4.062e-07, 1.248e-06)], [], [(9, 10, 6, 2), (4, 15, 23, 22), (11, 8, 0, 4), (13, 2, 6, 61), (14, 7, 3, 57), (5, 1, 8, 11), (10, 7, 24, 17), (3, 7, 10, 9), (9, 2, 135, 134), (6, 10, 17, 18), (5, 59, 12, 1), (0, 60, 15, 4), (59, 5, 20, 58), (0, 8, 130, 137), (18, 17, 16, 26), (21, 22, 30, 29), (17, 24, 32, 16), (22, 23, 63, 30), (11, 4, 22, 21), (5, 11, 21, 20), (7, 14, 19, 24), (61, 6, 18, 62), (16, 32, 40, 25), (30, 63, 66, 38), (65, 28, 36, 64), (31, 26, 34, 39), (24, 19, 27, 32), (20, 21, 29, 28), (62, 18, 26, 31), (58, 20, 28, 65), (64, 36, 43, 67), (39, 34, 41, 68), (36, 37, 44, 43), (40, 35, 42, 47), (29, 30, 38, 37), (26, 16, 25, 34), (32, 27, 35, 40), (28, 29, 37, 36), (38, 66, 46, 45), (25, 40, 47, 33), (37, 38, 45, 44), (34, 25, 33, 41), (48, 50, 97, 89), (54, 74, 126, 112), (43, 44, 83, 82), (50, 52, 105, 97), (69, 68, 120, 121), (33, 47, 86, 78), (52, 75, 127, 105), (72, 55, 116, 124), (68, 41, 80, 120), (42, 48, 89, 81), (73, 71, 123, 125), (44, 45, 84, 83), (53, 51, 101, 109), (67, 43, 82, 119), (49, 70, 122, 93), (51, 69, 121, 101), (41, 33, 78, 80), (46, 49, 93, 85), (71, 67, 119, 123), (70, 72, 124, 122), (77, 53, 109, 129), (45, 46, 85, 84), (55, 56, 118, 116), (76, 77, 129, 128), (47, 42, 81, 86), (56, 54, 112, 118), (74, 73, 125, 126), (75, 76, 128, 127), (86, 81, 89, 94), (80, 78, 79, 88), (83, 84, 92, 91), (78, 86, 94, 79), (88, 79, 87, 96), (91, 92, 100, 99), (79, 94, 102, 87), (92, 93, 122, 100), (82, 83, 91, 90), (120, 80, 88, 121), (119, 82, 90, 123), (84, 85, 93, 92), (100, 122, 124, 108), (125, 98, 106, 126), (101, 96, 104, 109), (98, 99, 107, 106), (94, 89, 97, 102), (90, 91, 99, 98), (121, 88, 96, 101), (123, 90, 98, 125), (109, 104, 111, 129), (106, 107, 114, 113), (110, 105, 127, 117), (104, 95, 103, 111), (87, 102, 110, 95), (99, 100, 108, 107), (96, 87, 95, 104), (102, 97, 105, 110), (118, 114, 115, 116), (112, 113, 114, 118), (117, 127, 128, 103), (103, 128, 129, 111), (126, 106, 113, 112), (108, 124, 116, 115), (95, 110, 117, 103), (107, 108, 115, 114), (141, 134, 135, 140), (132, 133, 134, 141), (131, 139, 138, 130), (130, 138, 136, 137), (3, 9, 134, 133), (1, 12, 139, 131), (60, 0, 137, 136), (8, 1, 131, 130), (2, 13, 140, 135), (57, 3, 133, 132)])
me_cube_005.use_remesh_preserve_volume = False
me_cube_005.use_remesh_preserve_attributes = False
me_cube_005.use_mirror_vertex_groups = False
me_cube_005.update()
me_cube_001 = bpy.data.meshes.new('Cube.001')
me_cube_001.from_pydata([(-1.0, -2.734, -0.918), (-1.0, 0.8118, 1.004), (-1.0, -0.8118, -1.004), (-1.0, 2.734, 0.918), (1.0, -3.019, -0.8961), (1.0, 1.126, 0.9967), (1.0, -1.126, -0.9967), (1.0, 3.019, 0.8961), (-1.0, -0.9611, 0.04306), (-1.0, 0.9611, -0.04306), (1.0, 0.9463, -0.05037), (1.0, -0.9463, 0.05037), (-1.0, 1.99, 1.079), (-1.0, -1.99, -1.079), (1.0, 2.327, 1.062), (1.0, -2.327, -1.062), (2.915, 1.054, -0.07493), (1.0, 0.9463, -0.05037), (1.0, -1.126, -0.9967), (1.0, 2.327, 1.062), (1.0, 1.126, 0.9967), (1.0, -0.9463, 0.05037), (1.0, -3.019, -0.8961), (1.0, -2.327, -1.062), (1.0, 3.019, 0.8961), (5.529, 1.109, -0.09761), (2.915, -2.03, -1.129), (2.915, 3.462, 1.183), (2.915, 2.03, 1.129), (2.915, -1.054, 0.07493), (2.915, -4.139, -0.9794), (2.915, -3.462, -1.183), (2.915, 4.139, 0.9794), (7.904, 1.136, -0.08974), (5.529, -2.91, -1.207), (5.529, 4.507, 1.245), (5.529, 2.91, 1.207), (5.529, -1.109, 0.09761), (5.529, -5.125, -1.012), (5.529, -4.507, -1.245), (5.529, 5.125, 1.012), (7.904, -2.558, -1.226), (7.904, 4.143, 1.276), (7.904, 2.558, 1.226), (7.904, -1.136, 0.08973), (7.904, -4.826, -1.047), (7.904, -4.143, -1.276), (7.904, 4.826, 1.047), (10.41, 2.756, 1.099), (10.41, -2.756, -1.099), (12.82, 1.725, 0.7344), (12.82, -1.725, -0.7344), (14.25, 1.102, 0.4688), (14.25, -1.102, -0.4689), (14.93, 0.4801, 0.2043), (14.93, -0.4801, -0.2044), (14.93, -1.452e-06, -3.543e-06), (-1.0, 1.99, 1.079), (1.0, 2.327, 1.062), (1.0, 2.327, 1.062), (-1.0, -1.99, -1.079), (1.0, -2.327, -1.062), (1.0, -2.327, -1.062), (2.915, -3.462, -1.183), (5.529, 4.507, 1.245), (2.915, 3.462, 1.183), (5.529, -4.507, -1.245), (7.904, 4.143, 1.276), (7.904, -4.143, -1.276), (10.41, -2.756, -1.099), (12.82, -1.725, -0.7344), (10.41, 2.756, 1.099), (14.25, -1.102, -0.4689), (12.82, 1.725, 0.7344), (14.25, 1.102, 0.4688), (14.93, 0.4801, 0.2043), (14.93, -1.452e-06, -3.543e-06), (14.93, -0.4801, -0.2044), (7.904, 1.136, -0.08974), (10.41, 0.9792, -0.05965), (7.904, -2.558, -1.226), (7.904, 4.143, 1.276), (7.904, 2.558, 1.226), (7.904, -1.136, 0.08973), (7.904, -4.826, -1.047), (7.904, -4.143, -1.276), (7.904, 4.826, 1.047), (12.82, 0.6543, -0.03734), (10.41, -1.477, -1.039), (10.41, 2.756, 1.099), (10.41, 1.477, 1.039), (10.41, -0.9792, 0.05965), (10.41, -3.433, -0.9197), (10.41, -2.756, -1.099), (10.41, 3.433, 0.9197), (14.25, 0.4177, -0.02384), (12.82, -0.883, -0.6916), (12.82, 1.725, 0.7344), (12.82, 0.883, 0.6916), (12.82, -0.6543, 0.03733), (12.82, -2.192, -0.617), (12.82, -1.725, -0.7344), (12.82, 2.192, 0.617), (14.93, 0.1821, -0.01039), (14.25, -0.5637, -0.4416), (14.25, 1.102, 0.4688), (14.25, 0.5637, 0.4416), (14.25, -0.4177, 0.02383), (14.25, -1.399, -0.3939), (14.25, -1.102, -0.4689), (14.25, 1.399, 0.3939), (14.93, -0.2457, -0.1925), (14.93, 0.4801, 0.2043), (14.93, 0.2457, 0.1925), (14.93, -0.1821, 0.01039), (14.93, -0.6099, -0.1717), (14.93, -0.4801, -0.2044), (14.93, 0.6099, 0.1717), (14.93, -1.452e-06, -3.543e-06), (7.904, 4.143, 1.276), (7.904, -4.143, -1.276), (10.41, -2.756, -1.099), (12.82, -1.725, -0.7344), (10.41, 2.756, 1.099), (14.25, -1.102, -0.4689), (12.82, 1.725, 0.7344), (14.25, 1.102, 0.4688), (14.93, 0.4801, 0.2043), (14.93, -1.452e-06, -3.543e-06), (14.93, -0.4801, -0.2044), (-2.734, -0.9611, 0.04306), (-2.734, 0.8118, 1.004), (-2.734, 1.99, 1.079), (-2.734, 2.734, 0.918), (-2.734, 0.9611, -0.04306), (-2.734, -0.8118, -1.004), (-2.734, -1.99, -1.079), (-2.734, -2.734, -0.918), (-2.734, -4.062e-07, 1.248e-06), (-2.734, 1.99, 1.079), (-2.734, -1.99, -1.079), (-2.734, -4.062e-07, 1.248e-06)], [], [(9, 10, 6, 2), (4, 15, 23, 22), (11, 8, 0, 4), (13, 2, 6, 61), (14, 7, 3, 57), (5, 1, 8, 11), (10, 7, 24, 17), (3, 7, 10, 9), (9, 2, 135, 134), (6, 10, 17, 18), (5, 59, 12, 1), (0, 60, 15, 4), (59, 5, 20, 58), (0, 8, 130, 137), (18, 17, 16, 26), (21, 22, 30, 29), (17, 24, 32, 16), (22, 23, 63, 30), (11, 4, 22, 21), (5, 11, 21, 20), (7, 14, 19, 24), (61, 6, 18, 62), (16, 32, 40, 25), (30, 63, 66, 38), (65, 28, 36, 64), (31, 26, 34, 39), (24, 19, 27, 32), (20, 21, 29, 28), (62, 18, 26, 31), (58, 20, 28, 65), (64, 36, 43, 67), (39, 34, 41, 68), (36, 37, 44, 43), (40, 35, 42, 47), (29, 30, 38, 37), (26, 16, 25, 34), (32, 27, 35, 40), (28, 29, 37, 36), (38, 66, 46, 45), (25, 40, 47, 33), (37, 38, 45, 44), (34, 25, 33, 41), (48, 50, 97, 89), (54, 74, 126, 112), (43, 44, 83, 82), (50, 52, 105, 97), (69, 68, 120, 121), (33, 47, 86, 78), (52, 75, 127, 105), (72, 55, 116, 124), (68, 41, 80, 120), (42, 48, 89, 81), (73, 71, 123, 125), (44, 45, 84, 83), (53, 51, 101, 109), (67, 43, 82, 119), (49, 70, 122, 93), (51, 69, 121, 101), (41, 33, 78, 80), (46, 49, 93, 85), (71, 67, 119, 123), (70, 72, 124, 122), (77, 53, 109, 129), (45, 46, 85, 84), (55, 56, 118, 116), (76, 77, 129, 128), (47, 42, 81, 86), (56, 54, 112, 118), (74, 73, 125, 126), (75, 76, 128, 127), (86, 81, 89, 94), (80, 78, 79, 88), (83, 84, 92, 91), (78, 86, 94, 79), (88, 79, 87, 96), (91, 92, 100, 99), (79, 94, 102, 87), (92, 93, 122, 100), (82, 83, 91, 90), (120, 80, 88, 121), (119, 82, 90, 123), (84, 85, 93, 92), (100, 122, 124, 108), (125, 98, 106, 126), (101, 96, 104, 109), (98, 99, 107, 106), (94, 89, 97, 102), (90, 91, 99, 98), (121, 88, 96, 101), (123, 90, 98, 125), (109, 104, 111, 129), (106, 107, 114, 113), (110, 105, 127, 117), (104, 95, 103, 111), (87, 102, 110, 95), (99, 100, 108, 107), (96, 87, 95, 104), (102, 97, 105, 110), (118, 114, 115, 116), (112, 113, 114, 118), (117, 127, 128, 103), (103, 128, 129, 111), (126, 106, 113, 112), (108, 124, 116, 115), (95, 110, 117, 103), (107, 108, 115, 114), (141, 134, 135, 140), (132, 133, 134, 141), (131, 139, 138, 130), (130, 138, 136, 137), (3, 9, 134, 133), (1, 12, 139, 131), (60, 0, 137, 136), (8, 1, 131, 130), (2, 13, 140, 135), (57, 3, 133, 132)])
me_cube_001.use_remesh_preserve_volume = False
me_cube_001.use_remesh_preserve_attributes = False
me_cube_001.use_mirror_vertex_groups = False
me_cube_001.update()

# ---- objects
ob_cylinder = bpy.data.objects.new('Cylinder', me_cylinder)
ob_propellernose = bpy.data.objects.new('PropellerNose', me_cylinder_001)
ob_propellerblade_botl = bpy.data.objects.new('PropellerBlade_BotL', me_cube_004)
ob_propellerblade_botr = bpy.data.objects.new('PropellerBlade_BotR', me_cube_003)
ob_propellerblade_topl = bpy.data.objects.new('PropellerBlade_TopL', me_cube_005)
ob_propellerblade_topr = bpy.data.objects.new('PropellerBlade_TopR', me_cube_001)

# ---- transforms, parenting, visibility, modifiers, constraints
ob_cylinder.location = (0.03574, -0.6927, 0.7708)
ob_cylinder.scale = (0.4705, 4.56, 0.792)
ob_cylinder.lineart.crease_threshold = 0.0
_m = ob_cylinder.modifiers.new('Mirror', 'MIRROR')
_m.use_clip = True
ob_propellernose.location = (0.0, -4.792, 0.08716)
ob_propellernose.rotation_euler = (1.571, -0.0, 0.0)
ob_propellernose.scale = (0.2229, 0.2229, 0.2229)
ob_propellernose.lineart.crease_threshold = 0.0
ob_propellerblade_botl.parent = ob_propellernose
ob_propellerblade_botl.matrix_parent_inverse = Matrix(((5.79, 0.0, 0.0, -0.0), (0.0, 4.371e-07, 5.79, -2.559), (0.0, -5.79, 3.576e-07, -0.4549), (0.0, 0.0, 0.0, 1.0)))
ob_propellerblade_botl.location = (-0.16, -8.798e-08, 0.29)
ob_propellerblade_botl.rotation_euler = (5.653e-08, 2.356, 1.356e-07)
ob_propellerblade_botl.scale = (0.06871, 0.01071, 0.06871)
ob_propellerblade_botl.lineart.crease_threshold = 0.0
_m = ob_propellerblade_botl.modifiers.new('Subsurf', 'SUBSURF')
_m.uv_smooth = 'PRESERVE_CORNERS'
_m.levels = 3
_m.render_levels = 3
_m.show_only_control_edges = False
ob_propellerblade_botr.parent = ob_propellernose
ob_propellerblade_botr.matrix_parent_inverse = Matrix(((5.79, 0.0, 0.0, -0.0), (0.0, 4.371e-07, 5.79, -2.559), (0.0, -5.79, 3.576e-07, -0.4549), (0.0, 0.0, 0.0, 1.0)))
ob_propellerblade_botr.location = (0.1895, -8.798e-08, 0.29)
ob_propellerblade_botr.rotation_euler = (-1.352e-07, 0.7854, -1.356e-07)
ob_propellerblade_botr.scale = (0.06871, 0.01071, 0.06871)
ob_propellerblade_botr.lineart.crease_threshold = 0.0
_m = ob_propellerblade_botr.modifiers.new('Subsurf', 'SUBSURF')
_m.uv_smooth = 'PRESERVE_CORNERS'
_m.levels = 3
_m.render_levels = 3
_m.show_only_control_edges = False
ob_propellerblade_topl.parent = ob_propellernose
ob_propellerblade_topl.matrix_parent_inverse = Matrix(((5.79, 0.0, 0.0, -0.0), (0.0, 4.371e-07, 5.79, -2.559), (0.0, -5.79, 3.576e-07, -0.4549), (0.0, 0.0, 0.0, 1.0)))
ob_propellerblade_topl.location = (-0.16, -8.798e-08, 0.6448)
ob_propellerblade_topl.rotation_euler = (-1.352e-07, 3.927, 1.356e-07)
ob_propellerblade_topl.scale = (0.06871, 0.01071, 0.06871)
ob_propellerblade_topl.lineart.crease_threshold = 0.0
_m = ob_propellerblade_topl.modifiers.new('Subsurf', 'SUBSURF')
_m.uv_smooth = 'PRESERVE_CORNERS'
_m.levels = 3
_m.render_levels = 3
_m.show_only_control_edges = False
ob_propellerblade_topr.parent = ob_propellernose
ob_propellerblade_topr.matrix_parent_inverse = Matrix(((5.79, 0.0, 0.0, -0.0), (0.0, 4.371e-07, 5.79, -2.559), (0.0, -5.79, 3.576e-07, -0.4549), (0.0, 0.0, 0.0, 1.0)))
ob_propellerblade_topr.location = (0.1895, -8.798e-08, 0.6548)
ob_propellerblade_topr.rotation_euler = (5.653e-08, -0.7854, -1.356e-07)
ob_propellerblade_topr.scale = (0.06871, 0.01071, 0.06871)
ob_propellerblade_topr.lineart.crease_threshold = 0.0
_m = ob_propellerblade_topr.modifiers.new('Subsurf', 'SUBSURF')
_m.uv_smooth = 'PRESERVE_CORNERS'
_m.levels = 3
_m.render_levels = 3
_m.show_only_control_edges = False

# ---- collection membership
col_collection_1.objects.link(ob_cylinder)
col_collection_2.objects.link(ob_propellernose)
col_collection_2.objects.link(ob_propellerblade_botl)
col_collection_2.objects.link(ob_propellerblade_botr)
col_collection_2.objects.link(ob_propellerblade_topl)
col_collection_2.objects.link(ob_propellerblade_topr)

# ---- scene / render settings (as saved in the file)
scene.frame_start = 1; scene.frame_end = 250; scene.frame_set(1)
scene.render.engine = 'CYCLES'
scene.render.resolution_percentage = 50
scene.render.dither_intensity = 0.0
scene.cycles.use_denoising = False
scene.cycles.samples = 128
scene.cycles.sampling_pattern = 'TABULATED_SOBOL'
scene.cycles.light_sampling_threshold = 0.0
scene.cycles.use_adaptive_sampling = False
scene.cycles.use_light_tree = False
scene.cycles.blur_glossy = 0.0
scene.cycles.sample_clamp_indirect = 0.0
scene.view_settings.view_transform = 'Standard'
bpy.context.view_layer.update()

# ---- added for rendering (the .blend has no active camera and no usable light): camera, sun
cam_auto = bpy.data.cameras.new('AutoCamera')
cam_auto.lens = 50.0
cam_auto.sensor_width = 36.0
cam_auto.clip_end = 1000.0
ob_auto_camera = bpy.data.objects.new('AutoCamera', cam_auto)
scene.collection.objects.link(ob_auto_camera)
ob_auto_camera.location = (14.0467, -17.0623, 11.3352)
ob_auto_camera.rotation_euler = (1.09748, -7.21219e-08, 0.694738)
scene.camera = ob_auto_camera
light_auto_sun = bpy.data.lights.new('AutoSun', 'SUN')
light_auto_sun.energy = 3.0
light_auto_sun.angle = 0.0523599
ob_auto_sun = bpy.data.objects.new('AutoSun', light_auto_sun)
scene.collection.objects.link(ob_auto_sun)
ob_auto_sun.rotation_euler = (0.872665, 0.174533, 0.523599)
bpy.context.view_layer.update()

